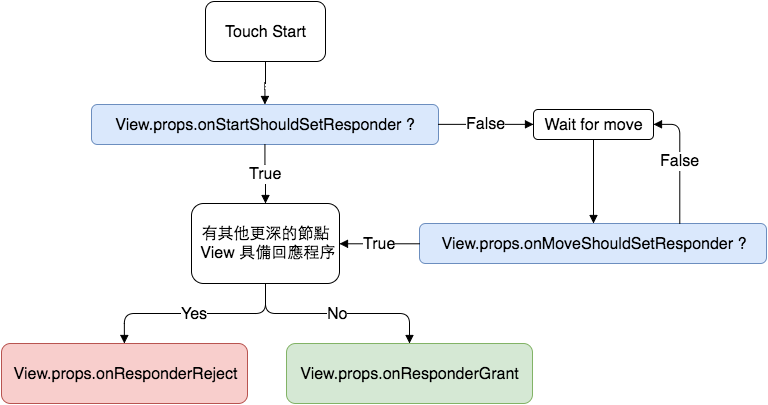

The diagram above was exported from draw.io. Its source (the exported page's mxGraphModel, read from the mxfile embedded in the PNG):
<mxGraphModel dx="680" dy="402" grid="1" gridSize="10" guides="1" tooltips="1" connect="1" arrows="1" fold="1" page="1" pageScale="1" pageWidth="826" pageHeight="1169" math="0" shadow="0">
  <root>
    <mxCell id="0" />
    <mxCell id="1" parent="0" />
    <mxCell id="4c6ffd5c9214f9f4-2" value="Touch Start" style="rounded=1;whiteSpace=wrap;html=1;strokeWidth=1;fillColor=none;fontSize=16;fontColor=#000000;" vertex="1" parent="1">
      <mxGeometry x="244" y="178" width="120" height="60" as="geometry" />
    </mxCell>
    <mxCell id="4c6ffd5c9214f9f4-3" value="View.props.onStartShouldSetResponder ?" style="rounded=1;whiteSpace=wrap;html=1;strokeWidth=1;fillColor=#dae8fc;fontSize=16;fontColor=#000000;strokeColor=#6c8ebf;" vertex="1" parent="1">
      <mxGeometry x="130" y="281" width="347" height="40" as="geometry" />
    </mxCell>
    <mxCell id="4c6ffd5c9214f9f4-7" value="View.props.onMoveShouldSetResponder ?" style="rounded=1;whiteSpace=wrap;html=1;strokeWidth=1;fillColor=#dae8fc;fontSize=16;fontColor=#000000;strokeColor=#6c8ebf;" vertex="1" parent="1">
      <mxGeometry x="458" y="400" width="347" height="40" as="geometry" />
    </mxCell>
    <mxCell id="4c6ffd5c9214f9f4-16" value="Wait for move" style="rounded=1;whiteSpace=wrap;html=1;strokeWidth=1;fillColor=none;fontSize=16;fontColor=#000000;" vertex="1" parent="1">
      <mxGeometry x="572" y="286" width="120" height="30" as="geometry" />
    </mxCell>
    <mxCell id="4c6ffd5c9214f9f4-17" value="有其他更深的節點 &amp;nbsp;View 具備回應程序" style="rounded=1;whiteSpace=wrap;html=1;strokeWidth=1;fillColor=none;fontSize=16;fontColor=#000000;" vertex="1" parent="1">
      <mxGeometry x="230" y="380" width="148" height="80" as="geometry" />
    </mxCell>
    <mxCell id="4c6ffd5c9214f9f4-19" value="False" style="edgeStyle=orthogonalEdgeStyle;rounded=1;html=1;startArrow=block;startFill=1;endArrow=none;endFill=0;jettySize=auto;orthogonalLoop=1;strokeColor=#000000;strokeWidth=1;fontSize=16;fontColor=#000000;" edge="1" parent="1" source="4c6ffd5c9214f9f4-16" target="4c6ffd5c9214f9f4-3">
      <mxGeometry relative="1" as="geometry" />
    </mxCell>
    <mxCell id="4c6ffd5c9214f9f4-21" value="True" style="edgeStyle=orthogonalEdgeStyle;rounded=1;html=1;entryX=0.5;entryY=1;startArrow=block;startFill=1;endArrow=none;endFill=0;jettySize=auto;orthogonalLoop=1;strokeColor=#000000;strokeWidth=1;fontSize=16;fontColor=#000000;" edge="1" parent="1" source="4c6ffd5c9214f9f4-17" target="4c6ffd5c9214f9f4-3">
      <mxGeometry relative="1" as="geometry" />
    </mxCell>
    <mxCell id="4c6ffd5c9214f9f4-23" style="edgeStyle=orthogonalEdgeStyle;rounded=1;html=1;entryX=0.5;entryY=1;startArrow=block;startFill=1;endArrow=none;endFill=0;jettySize=auto;orthogonalLoop=1;strokeColor=#000000;strokeWidth=1;fontSize=16;fontColor=#000000;" edge="1" parent="1" source="4c6ffd5c9214f9f4-3" target="4c6ffd5c9214f9f4-2">
      <mxGeometry relative="1" as="geometry" />
    </mxCell>
    <mxCell id="4c6ffd5c9214f9f4-25" style="edgeStyle=orthogonalEdgeStyle;rounded=1;html=1;entryX=0.5;entryY=1;startArrow=block;startFill=1;endArrow=none;endFill=0;jettySize=auto;orthogonalLoop=1;strokeColor=#000000;strokeWidth=1;fontSize=16;fontColor=#000000;" edge="1" parent="1" source="4c6ffd5c9214f9f4-7" target="4c6ffd5c9214f9f4-16">
      <mxGeometry relative="1" as="geometry">
        <Array as="points">
          <mxPoint x="631" y="358" />
        </Array>
      </mxGeometry>
    </mxCell>
    <mxCell id="4c6ffd5c9214f9f4-27" value="True" style="edgeStyle=orthogonalEdgeStyle;rounded=1;html=1;entryX=0;entryY=0.5;startArrow=block;startFill=1;endArrow=none;endFill=0;jettySize=auto;orthogonalLoop=1;strokeColor=#000000;strokeWidth=1;fontSize=16;fontColor=#000000;" edge="1" parent="1" source="4c6ffd5c9214f9f4-17" target="4c6ffd5c9214f9f4-7">
      <mxGeometry relative="1" as="geometry" />
    </mxCell>
    <mxCell id="4c6ffd5c9214f9f4-29" value="False" style="edgeStyle=orthogonalEdgeStyle;rounded=1;html=1;entryX=0.75;entryY=0;startArrow=block;startFill=1;endArrow=none;endFill=0;jettySize=auto;orthogonalLoop=1;strokeColor=#000000;strokeWidth=1;fontSize=16;fontColor=#000000;" edge="1" parent="1" source="4c6ffd5c9214f9f4-16" target="4c6ffd5c9214f9f4-7">
      <mxGeometry relative="1" as="geometry">
        <Array as="points">
          <mxPoint x="718" y="301" />
        </Array>
      </mxGeometry>
    </mxCell>
    <mxCell id="4c6ffd5c9214f9f4-32" value="View.props.onResponderGrant" style="rounded=1;whiteSpace=wrap;html=1;strokeWidth=1;fillColor=#d5e8d4;fontSize=16;fontColor=#000000;strokeColor=#82b366;" vertex="1" parent="1">
      <mxGeometry x="325" y="520" width="246" height="60" as="geometry" />
    </mxCell>
    <mxCell id="4c6ffd5c9214f9f4-33" value="View.props.onResponderReject" style="rounded=1;whiteSpace=wrap;html=1;strokeWidth=1;fillColor=#f8cecc;fontSize=16;fontColor=#000000;strokeColor=#b85450;" vertex="1" parent="1">
      <mxGeometry x="40" y="520" width="246" height="60" as="geometry" />
    </mxCell>
    <mxCell id="4c6ffd5c9214f9f4-34" value="Yes" style="edgeStyle=orthogonalEdgeStyle;rounded=1;html=1;entryX=0.5;entryY=1;startArrow=block;startFill=1;endArrow=none;endFill=0;jettySize=auto;orthogonalLoop=1;strokeColor=#000000;strokeWidth=1;fontSize=16;fontColor=#000000;" edge="1" parent="1" source="4c6ffd5c9214f9f4-33" target="4c6ffd5c9214f9f4-17">
      <mxGeometry relative="1" as="geometry">
        <Array as="points">
          <mxPoint x="163" y="490" />
          <mxPoint x="304" y="490" />
        </Array>
      </mxGeometry>
    </mxCell>
    <mxCell id="4c6ffd5c9214f9f4-35" value="No" style="edgeStyle=orthogonalEdgeStyle;rounded=1;html=1;entryX=0.5;entryY=1;startArrow=block;startFill=1;endArrow=none;endFill=0;jettySize=auto;orthogonalLoop=1;strokeColor=#000000;strokeWidth=1;fontSize=16;fontColor=#000000;" edge="1" parent="1" source="4c6ffd5c9214f9f4-32" target="4c6ffd5c9214f9f4-17">
      <mxGeometry relative="1" as="geometry" />
    </mxCell>
  </root>
</mxGraphModel>